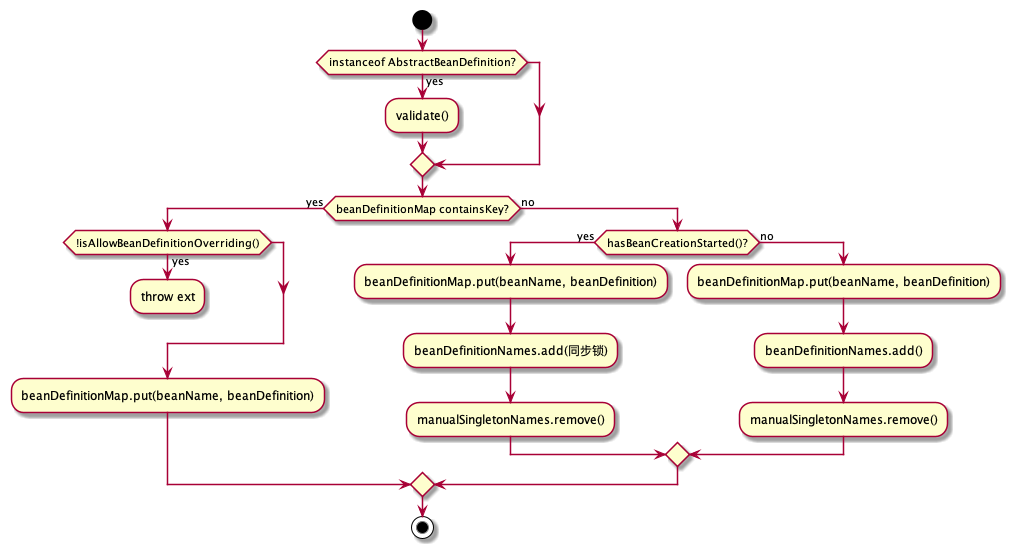

The diagram above was rendered by PlantUML. Its source (embedded in the PNG):
@startuml registerBeanDefinition(RootBeanDef)
start
if (instanceof AbstractBeanDefinition?) then (yes)
    :validate();
endif
if (beanDefinitionMap containsKey?) then (yes)
    if(!isAllowBeanDefinitionOverriding()) then (yes)
        :throw ext;
        kill;
    endif
    :beanDefinitionMap.put(beanName, beanDefinition);
else(no)
    if(hasBeanCreationStarted()?) then(yes)
        :beanDefinitionMap.put(beanName, beanDefinition);
        :beanDefinitionNames.add(同步锁);
        :manualSingletonNames.remove();
    else(no)
        :beanDefinitionMap.put(beanName, beanDefinition);
        :beanDefinitionNames.add();
        :manualSingletonNames.remove();
    endif
endif
stop
@enduml